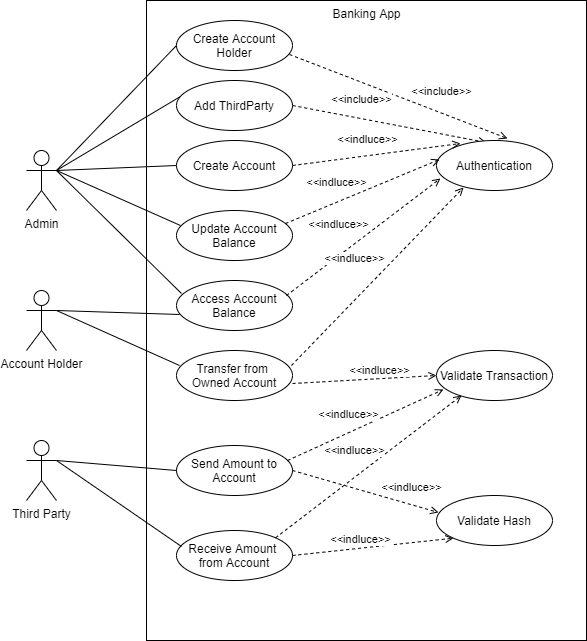

The diagram above was exported from draw.io. Its source (the exported page's mxGraphModel, read from the mxfile embedded in the PNG):
<mxGraphModel dx="1422" dy="705" grid="0" gridSize="10" guides="1" tooltips="1" connect="1" arrows="1" fold="1" page="1" pageScale="1" pageWidth="827" pageHeight="1169" math="0" shadow="0">
  <root>
    <mxCell id="0" />
    <mxCell id="1" parent="0" />
    <mxCell id="GecwNSbsr4bztg0o3HFf-1" value="Banking App" style="html=1;hachureGap=4;pointerEvents=0;verticalAlign=top;" parent="1" vertex="1">
      <mxGeometry x="210" y="30" width="440" height="640" as="geometry" />
    </mxCell>
    <mxCell id="J_c6bi7UCTQQLt2VpERG-4" style="edgeStyle=none;rounded=0;orthogonalLoop=1;jettySize=auto;html=1;exitX=1;exitY=0.3333333333333333;exitDx=0;exitDy=0;exitPerimeter=0;entryX=0;entryY=0.5;entryDx=0;entryDy=0;endArrow=none;endFill=0;" parent="1" source="GecwNSbsr4bztg0o3HFf-2" target="GecwNSbsr4bztg0o3HFf-10" edge="1">
      <mxGeometry relative="1" as="geometry" />
    </mxCell>
    <mxCell id="J_c6bi7UCTQQLt2VpERG-5" style="edgeStyle=none;rounded=0;orthogonalLoop=1;jettySize=auto;html=1;exitX=1;exitY=0.3333333333333333;exitDx=0;exitDy=0;exitPerimeter=0;entryX=0.034;entryY=0.32;entryDx=0;entryDy=0;endArrow=none;endFill=0;entryPerimeter=0;" parent="1" source="GecwNSbsr4bztg0o3HFf-2" target="ms20V1ZswlNYzcQOnQpl-4" edge="1">
      <mxGeometry relative="1" as="geometry" />
    </mxCell>
    <mxCell id="J_c6bi7UCTQQLt2VpERG-6" style="edgeStyle=none;rounded=0;orthogonalLoop=1;jettySize=auto;html=1;exitX=1;exitY=0.3333333333333333;exitDx=0;exitDy=0;exitPerimeter=0;entryX=0;entryY=0.5;entryDx=0;entryDy=0;endArrow=none;endFill=0;" parent="1" source="GecwNSbsr4bztg0o3HFf-2" target="ms20V1ZswlNYzcQOnQpl-10" edge="1">
      <mxGeometry relative="1" as="geometry" />
    </mxCell>
    <mxCell id="hEh0G9umKaSpjuCsvcvH-2" style="rounded=0;orthogonalLoop=1;jettySize=auto;html=1;exitX=1;exitY=0.3333333333333333;exitDx=0;exitDy=0;exitPerimeter=0;entryX=0.043;entryY=0.26;entryDx=0;entryDy=0;entryPerimeter=0;endArrow=none;endFill=0;" parent="1" source="GecwNSbsr4bztg0o3HFf-2" target="hEh0G9umKaSpjuCsvcvH-1" edge="1">
      <mxGeometry relative="1" as="geometry" />
    </mxCell>
    <mxCell id="GecwNSbsr4bztg0o3HFf-2" value="Admin" style="shape=umlActor;verticalLabelPosition=bottom;verticalAlign=top;html=1;hachureGap=4;pointerEvents=0;" parent="1" vertex="1">
      <mxGeometry x="90" y="180" width="30" height="60" as="geometry" />
    </mxCell>
    <mxCell id="GecwNSbsr4bztg0o3HFf-9" value="Account Holder" style="shape=umlActor;verticalLabelPosition=bottom;verticalAlign=top;html=1;hachureGap=4;pointerEvents=0;" parent="1" vertex="1">
      <mxGeometry x="90" y="320" width="30" height="60" as="geometry" />
    </mxCell>
    <mxCell id="J_c6bi7UCTQQLt2VpERG-3" style="edgeStyle=none;rounded=0;orthogonalLoop=1;jettySize=auto;html=1;exitX=0.974;exitY=0.68;exitDx=0;exitDy=0;dashed=1;entryX=0.612;entryY=-0.04;entryDx=0;entryDy=0;entryPerimeter=0;endArrow=open;endFill=0;exitPerimeter=0;" parent="1" source="GecwNSbsr4bztg0o3HFf-10" target="ms20V1ZswlNYzcQOnQpl-6" edge="1">
      <mxGeometry relative="1" as="geometry" />
    </mxCell>
    <mxCell id="J_c6bi7UCTQQLt2VpERG-7" value="&amp;lt;&amp;lt;include&amp;gt;&amp;gt;" style="edgeLabel;html=1;align=center;verticalAlign=middle;resizable=0;points=[];" parent="J_c6bi7UCTQQLt2VpERG-3" vertex="1" connectable="0">
      <mxGeometry x="0.4988" y="4" relative="1" as="geometry">
        <mxPoint x="-13" y="-23" as="offset" />
      </mxGeometry>
    </mxCell>
    <mxCell id="GecwNSbsr4bztg0o3HFf-10" value="Create Account Holder" style="ellipse;whiteSpace=wrap;html=1;hachureGap=4;pointerEvents=0;verticalAlign=middle;" parent="1" vertex="1">
      <mxGeometry x="240" y="50" width="116" height="50" as="geometry" />
    </mxCell>
    <mxCell id="ms20V1ZswlNYzcQOnQpl-1" value="Third Party" style="shape=umlActor;verticalLabelPosition=bottom;verticalAlign=top;html=1;hachureGap=4;pointerEvents=0;" parent="1" vertex="1">
      <mxGeometry x="90" y="470" width="30" height="60" as="geometry" />
    </mxCell>
    <mxCell id="J_c6bi7UCTQQLt2VpERG-9" style="edgeStyle=none;rounded=0;orthogonalLoop=1;jettySize=auto;html=1;exitX=1;exitY=0.5;exitDx=0;exitDy=0;dashed=1;entryX=0.431;entryY=0.04;entryDx=0;entryDy=0;entryPerimeter=0;endArrow=open;endFill=0;" parent="1" source="ms20V1ZswlNYzcQOnQpl-4" target="ms20V1ZswlNYzcQOnQpl-6" edge="1">
      <mxGeometry relative="1" as="geometry" />
    </mxCell>
    <mxCell id="J_c6bi7UCTQQLt2VpERG-10" value="&amp;lt;&amp;lt;include&amp;gt;&amp;gt;" style="edgeLabel;html=1;align=center;verticalAlign=middle;resizable=0;points=[];" parent="J_c6bi7UCTQQLt2VpERG-9" vertex="1" connectable="0">
      <mxGeometry x="-0.3343" relative="1" as="geometry">
        <mxPoint x="4" y="-19" as="offset" />
      </mxGeometry>
    </mxCell>
    <mxCell id="ms20V1ZswlNYzcQOnQpl-4" value="Add ThirdParty" style="ellipse;whiteSpace=wrap;html=1;hachureGap=4;pointerEvents=0;verticalAlign=middle;" parent="1" vertex="1">
      <mxGeometry x="240" y="110" width="116" height="50" as="geometry" />
    </mxCell>
    <mxCell id="ms20V1ZswlNYzcQOnQpl-6" value="Authentication" style="ellipse;whiteSpace=wrap;html=1;hachureGap=4;pointerEvents=0;verticalAlign=middle;" parent="1" vertex="1">
      <mxGeometry x="500" y="170" width="116" height="50" as="geometry" />
    </mxCell>
    <mxCell id="J_c6bi7UCTQQLt2VpERG-2" style="rounded=0;orthogonalLoop=1;jettySize=auto;html=1;exitX=1;exitY=0.5;exitDx=0;exitDy=0;dashed=1;entryX=0.207;entryY=0.06;entryDx=0;entryDy=0;entryPerimeter=0;endArrow=open;endFill=0;" parent="1" source="ms20V1ZswlNYzcQOnQpl-10" target="ms20V1ZswlNYzcQOnQpl-6" edge="1">
      <mxGeometry relative="1" as="geometry" />
    </mxCell>
    <mxCell id="J_c6bi7UCTQQLt2VpERG-8" value="&amp;lt;&amp;lt;indluce&amp;gt;&amp;gt;" style="edgeLabel;html=1;align=center;verticalAlign=middle;resizable=0;points=[];" parent="J_c6bi7UCTQQLt2VpERG-2" vertex="1" connectable="0">
      <mxGeometry x="0.1522" y="-3" relative="1" as="geometry">
        <mxPoint x="-23" y="-17" as="offset" />
      </mxGeometry>
    </mxCell>
    <mxCell id="ms20V1ZswlNYzcQOnQpl-10" value="Create Account" style="ellipse;whiteSpace=wrap;html=1;hachureGap=4;pointerEvents=0;verticalAlign=middle;" parent="1" vertex="1">
      <mxGeometry x="240" y="170" width="116" height="50" as="geometry" />
    </mxCell>
    <mxCell id="hEh0G9umKaSpjuCsvcvH-1" value="Access Account Balance" style="ellipse;whiteSpace=wrap;html=1;hachureGap=4;pointerEvents=0;verticalAlign=middle;" parent="1" vertex="1">
      <mxGeometry x="240" y="310" width="116" height="50" as="geometry" />
    </mxCell>
    <mxCell id="hEh0G9umKaSpjuCsvcvH-3" style="rounded=0;orthogonalLoop=1;jettySize=auto;html=1;exitX=0.948;exitY=0.3;exitDx=0;exitDy=0;dashed=1;exitPerimeter=0;entryX=0.034;entryY=0.76;entryDx=0;entryDy=0;entryPerimeter=0;endArrow=open;endFill=0;" parent="1" source="hEh0G9umKaSpjuCsvcvH-1" target="ms20V1ZswlNYzcQOnQpl-6" edge="1">
      <mxGeometry relative="1" as="geometry">
        <mxPoint x="376" y="275" as="sourcePoint" />
        <mxPoint x="487.7214067415639" y="196.3229529988987" as="targetPoint" />
      </mxGeometry>
    </mxCell>
    <mxCell id="hEh0G9umKaSpjuCsvcvH-4" value="&amp;lt;&amp;lt;indluce&amp;gt;&amp;gt;" style="edgeLabel;html=1;align=center;verticalAlign=middle;resizable=0;points=[];" parent="hEh0G9umKaSpjuCsvcvH-3" vertex="1" connectable="0">
      <mxGeometry x="0.1522" y="-3" relative="1" as="geometry">
        <mxPoint x="-39" y="-7" as="offset" />
      </mxGeometry>
    </mxCell>
    <mxCell id="hEh0G9umKaSpjuCsvcvH-5" value="Update Account Balance" style="ellipse;whiteSpace=wrap;html=1;hachureGap=4;pointerEvents=0;verticalAlign=middle;" parent="1" vertex="1">
      <mxGeometry x="240" y="240" width="116" height="50" as="geometry" />
    </mxCell>
    <mxCell id="hEh0G9umKaSpjuCsvcvH-6" style="rounded=0;orthogonalLoop=1;jettySize=auto;html=1;exitX=1;exitY=0.3333333333333333;exitDx=0;exitDy=0;exitPerimeter=0;entryX=0.034;entryY=0.3;entryDx=0;entryDy=0;entryPerimeter=0;endArrow=none;endFill=0;" parent="1" source="GecwNSbsr4bztg0o3HFf-2" target="hEh0G9umKaSpjuCsvcvH-5" edge="1">
      <mxGeometry relative="1" as="geometry">
        <mxPoint x="110" y="160" as="sourcePoint" />
        <mxPoint x="264.98800000000006" y="343" as="targetPoint" />
      </mxGeometry>
    </mxCell>
    <mxCell id="hEh0G9umKaSpjuCsvcvH-7" style="rounded=0;orthogonalLoop=1;jettySize=auto;html=1;exitX=0.94;exitY=0.26;exitDx=0;exitDy=0;dashed=1;exitPerimeter=0;entryX=0.026;entryY=0.38;entryDx=0;entryDy=0;entryPerimeter=0;endArrow=open;endFill=0;" parent="1" source="hEh0G9umKaSpjuCsvcvH-5" target="ms20V1ZswlNYzcQOnQpl-6" edge="1">
      <mxGeometry relative="1" as="geometry">
        <mxPoint x="359.9680000000001" y="255" as="sourcePoint" />
        <mxPoint x="511.9680000000001" y="202" as="targetPoint" />
      </mxGeometry>
    </mxCell>
    <mxCell id="hEh0G9umKaSpjuCsvcvH-8" value="&amp;lt;&amp;lt;indluce&amp;gt;&amp;gt;" style="edgeLabel;html=1;align=center;verticalAlign=middle;resizable=0;points=[];" parent="hEh0G9umKaSpjuCsvcvH-7" vertex="1" connectable="0">
      <mxGeometry x="0.1522" y="-3" relative="1" as="geometry">
        <mxPoint x="-39" y="-7" as="offset" />
      </mxGeometry>
    </mxCell>
    <mxCell id="hEh0G9umKaSpjuCsvcvH-9" style="rounded=0;orthogonalLoop=1;jettySize=auto;html=1;entryX=0.026;entryY=0.68;entryDx=0;entryDy=0;endArrow=none;endFill=0;exitX=1;exitY=0.3333333333333333;exitDx=0;exitDy=0;exitPerimeter=0;entryPerimeter=0;" parent="1" source="GecwNSbsr4bztg0o3HFf-9" target="hEh0G9umKaSpjuCsvcvH-1" edge="1">
      <mxGeometry relative="1" as="geometry">
        <mxPoint x="100" y="610" as="sourcePoint" />
        <mxPoint x="314.98800000000006" y="663" as="targetPoint" />
      </mxGeometry>
    </mxCell>
    <mxCell id="hEh0G9umKaSpjuCsvcvH-11" value="Transfer from &lt;br&gt;Owned Account" style="ellipse;whiteSpace=wrap;html=1;hachureGap=4;pointerEvents=0;verticalAlign=middle;" parent="1" vertex="1">
      <mxGeometry x="240" y="380" width="116" height="50" as="geometry" />
    </mxCell>
    <mxCell id="hEh0G9umKaSpjuCsvcvH-12" value="Send Amount to Account" style="ellipse;whiteSpace=wrap;html=1;hachureGap=4;pointerEvents=0;verticalAlign=middle;" parent="1" vertex="1">
      <mxGeometry x="240" y="475" width="116" height="50" as="geometry" />
    </mxCell>
    <mxCell id="hEh0G9umKaSpjuCsvcvH-13" style="rounded=0;orthogonalLoop=1;jettySize=auto;html=1;exitX=0.991;exitY=0.3;exitDx=0;exitDy=0;dashed=1;exitPerimeter=0;entryX=0.233;entryY=0.94;entryDx=0;entryDy=0;entryPerimeter=0;endArrow=open;endFill=0;" parent="1" source="hEh0G9umKaSpjuCsvcvH-11" target="ms20V1ZswlNYzcQOnQpl-6" edge="1">
      <mxGeometry relative="1" as="geometry">
        <mxPoint x="359.9680000000001" y="335" as="sourcePoint" />
        <mxPoint x="493.94399999999996" y="298" as="targetPoint" />
      </mxGeometry>
    </mxCell>
    <mxCell id="hEh0G9umKaSpjuCsvcvH-14" value="&amp;lt;&amp;lt;indluce&amp;gt;&amp;gt;" style="edgeLabel;html=1;align=center;verticalAlign=middle;resizable=0;points=[];" parent="hEh0G9umKaSpjuCsvcvH-13" vertex="1" connectable="0">
      <mxGeometry x="0.1522" y="-3" relative="1" as="geometry">
        <mxPoint x="-39" y="-7" as="offset" />
      </mxGeometry>
    </mxCell>
    <mxCell id="hEh0G9umKaSpjuCsvcvH-15" style="rounded=0;orthogonalLoop=1;jettySize=auto;html=1;entryX=0.026;entryY=0.3;entryDx=0;entryDy=0;endArrow=none;endFill=0;exitX=1;exitY=0.3333333333333333;exitDx=0;exitDy=0;exitPerimeter=0;entryPerimeter=0;" parent="1" source="GecwNSbsr4bztg0o3HFf-9" target="hEh0G9umKaSpjuCsvcvH-11" edge="1">
      <mxGeometry relative="1" as="geometry">
        <mxPoint x="130" y="350" as="sourcePoint" />
        <mxPoint x="250" y="345" as="targetPoint" />
      </mxGeometry>
    </mxCell>
    <mxCell id="hEh0G9umKaSpjuCsvcvH-16" value="Receive Amount &lt;br&gt;from Account" style="ellipse;whiteSpace=wrap;html=1;hachureGap=4;pointerEvents=0;verticalAlign=middle;" parent="1" vertex="1">
      <mxGeometry x="240" y="560" width="116" height="50" as="geometry" />
    </mxCell>
    <mxCell id="hEh0G9umKaSpjuCsvcvH-18" value="Validate Hash" style="ellipse;whiteSpace=wrap;html=1;hachureGap=4;pointerEvents=0;verticalAlign=middle;" parent="1" vertex="1">
      <mxGeometry x="500" y="525" width="116" height="50" as="geometry" />
    </mxCell>
    <mxCell id="hEh0G9umKaSpjuCsvcvH-30" style="rounded=0;orthogonalLoop=1;jettySize=auto;html=1;exitX=1;exitY=0.5;exitDx=0;exitDy=0;dashed=1;entryX=0.017;entryY=0.34;entryDx=0;entryDy=0;endArrow=open;endFill=0;entryPerimeter=0;" parent="1" source="hEh0G9umKaSpjuCsvcvH-12" target="hEh0G9umKaSpjuCsvcvH-18" edge="1">
      <mxGeometry relative="1" as="geometry">
        <mxPoint x="364.9559999999999" y="405" as="sourcePoint" />
        <mxPoint x="517.028" y="307" as="targetPoint" />
      </mxGeometry>
    </mxCell>
    <mxCell id="hEh0G9umKaSpjuCsvcvH-31" value="&amp;lt;&amp;lt;indluce&amp;gt;&amp;gt;" style="edgeLabel;html=1;align=center;verticalAlign=middle;resizable=0;points=[];" parent="hEh0G9umKaSpjuCsvcvH-30" vertex="1" connectable="0">
      <mxGeometry x="0.1522" y="-3" relative="1" as="geometry">
        <mxPoint x="35" y="-11" as="offset" />
      </mxGeometry>
    </mxCell>
    <mxCell id="hEh0G9umKaSpjuCsvcvH-32" style="rounded=0;orthogonalLoop=1;jettySize=auto;html=1;exitX=1;exitY=0.5;exitDx=0;exitDy=0;dashed=1;entryX=0;entryY=1;entryDx=0;entryDy=0;endArrow=open;endFill=0;" parent="1" source="hEh0G9umKaSpjuCsvcvH-16" target="hEh0G9umKaSpjuCsvcvH-18" edge="1">
      <mxGeometry relative="1" as="geometry">
        <mxPoint x="366" y="485" as="sourcePoint" />
        <mxPoint x="490" y="495" as="targetPoint" />
      </mxGeometry>
    </mxCell>
    <mxCell id="hEh0G9umKaSpjuCsvcvH-33" value="&amp;lt;&amp;lt;indluce&amp;gt;&amp;gt;" style="edgeLabel;html=1;align=center;verticalAlign=middle;resizable=0;points=[];" parent="hEh0G9umKaSpjuCsvcvH-32" vertex="1" connectable="0">
      <mxGeometry x="0.1522" y="-3" relative="1" as="geometry">
        <mxPoint x="-25" y="-10" as="offset" />
      </mxGeometry>
    </mxCell>
    <mxCell id="hEh0G9umKaSpjuCsvcvH-34" style="rounded=0;orthogonalLoop=1;jettySize=auto;html=1;entryX=0;entryY=0.5;entryDx=0;entryDy=0;endArrow=none;endFill=0;exitX=1;exitY=0.3333333333333333;exitDx=0;exitDy=0;exitPerimeter=0;" parent="1" source="ms20V1ZswlNYzcQOnQpl-1" target="hEh0G9umKaSpjuCsvcvH-12" edge="1">
      <mxGeometry relative="1" as="geometry">
        <mxPoint x="130" y="350" as="sourcePoint" />
        <mxPoint x="253.01600000000008" y="405" as="targetPoint" />
      </mxGeometry>
    </mxCell>
    <mxCell id="hEh0G9umKaSpjuCsvcvH-35" style="rounded=0;orthogonalLoop=1;jettySize=auto;html=1;entryX=0.043;entryY=0.32;entryDx=0;entryDy=0;endArrow=none;endFill=0;exitX=1;exitY=0.3333333333333333;exitDx=0;exitDy=0;exitPerimeter=0;entryPerimeter=0;" parent="1" source="ms20V1ZswlNYzcQOnQpl-1" target="hEh0G9umKaSpjuCsvcvH-16" edge="1">
      <mxGeometry relative="1" as="geometry">
        <mxPoint x="130" y="500" as="sourcePoint" />
        <mxPoint x="250" y="510" as="targetPoint" />
      </mxGeometry>
    </mxCell>
    <mxCell id="hEh0G9umKaSpjuCsvcvH-37" value="Validate Transaction" style="ellipse;whiteSpace=wrap;html=1;hachureGap=4;pointerEvents=0;verticalAlign=middle;" parent="1" vertex="1">
      <mxGeometry x="500" y="380" width="116" height="50" as="geometry" />
    </mxCell>
    <mxCell id="hEh0G9umKaSpjuCsvcvH-38" style="rounded=0;orthogonalLoop=1;jettySize=auto;html=1;exitX=1;exitY=0.66;exitDx=0;exitDy=0;dashed=1;exitPerimeter=0;entryX=0;entryY=0.5;entryDx=0;entryDy=0;endArrow=open;endFill=0;" parent="1" source="hEh0G9umKaSpjuCsvcvH-11" target="hEh0G9umKaSpjuCsvcvH-37" edge="1">
      <mxGeometry relative="1" as="geometry">
        <mxPoint x="364.9559999999999" y="405" as="sourcePoint" />
        <mxPoint x="517.028" y="307" as="targetPoint" />
      </mxGeometry>
    </mxCell>
    <mxCell id="hEh0G9umKaSpjuCsvcvH-39" value="&amp;lt;&amp;lt;indluce&amp;gt;&amp;gt;" style="edgeLabel;html=1;align=center;verticalAlign=middle;resizable=0;points=[];" parent="hEh0G9umKaSpjuCsvcvH-38" vertex="1" connectable="0">
      <mxGeometry x="0.1522" y="-3" relative="1" as="geometry">
        <mxPoint x="3" y="-12" as="offset" />
      </mxGeometry>
    </mxCell>
    <mxCell id="hEh0G9umKaSpjuCsvcvH-40" style="rounded=0;orthogonalLoop=1;jettySize=auto;html=1;exitX=0.957;exitY=0.3;exitDx=0;exitDy=0;dashed=1;exitPerimeter=0;entryX=0.06;entryY=0.78;entryDx=0;entryDy=0;endArrow=open;endFill=0;entryPerimeter=0;" parent="1" source="hEh0G9umKaSpjuCsvcvH-12" target="hEh0G9umKaSpjuCsvcvH-37" edge="1">
      <mxGeometry relative="1" as="geometry">
        <mxPoint x="356" y="413" as="sourcePoint" />
        <mxPoint x="480" y="415" as="targetPoint" />
      </mxGeometry>
    </mxCell>
    <mxCell id="hEh0G9umKaSpjuCsvcvH-41" value="&amp;lt;&amp;lt;indluce&amp;gt;&amp;gt;" style="edgeLabel;html=1;align=center;verticalAlign=middle;resizable=0;points=[];" parent="hEh0G9umKaSpjuCsvcvH-40" vertex="1" connectable="0">
      <mxGeometry x="0.1522" y="-3" relative="1" as="geometry">
        <mxPoint x="-31" y="-8" as="offset" />
      </mxGeometry>
    </mxCell>
    <mxCell id="hEh0G9umKaSpjuCsvcvH-42" style="rounded=0;orthogonalLoop=1;jettySize=auto;html=1;exitX=1;exitY=0;exitDx=0;exitDy=0;dashed=1;entryX=0.216;entryY=0.9;entryDx=0;entryDy=0;endArrow=open;endFill=0;entryPerimeter=0;" parent="1" source="hEh0G9umKaSpjuCsvcvH-16" target="hEh0G9umKaSpjuCsvcvH-37" edge="1">
      <mxGeometry relative="1" as="geometry">
        <mxPoint x="361.01199999999994" y="500" as="sourcePoint" />
        <mxPoint x="496.96000000000004" y="439" as="targetPoint" />
      </mxGeometry>
    </mxCell>
    <mxCell id="hEh0G9umKaSpjuCsvcvH-43" value="&amp;lt;&amp;lt;indluce&amp;gt;&amp;gt;" style="edgeLabel;html=1;align=center;verticalAlign=middle;resizable=0;points=[];" parent="hEh0G9umKaSpjuCsvcvH-42" vertex="1" connectable="0">
      <mxGeometry x="0.1522" y="-3" relative="1" as="geometry">
        <mxPoint x="-31" y="-8" as="offset" />
      </mxGeometry>
    </mxCell>
  </root>
</mxGraphModel>